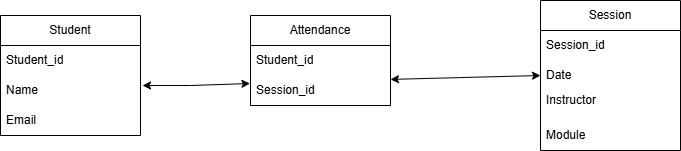

The diagram above was exported from draw.io. Its source (the exported page's mxGraphModel, read from the mxfile embedded in the PNG):
<mxGraphModel dx="860" dy="482" grid="1" gridSize="10" guides="1" tooltips="1" connect="1" arrows="1" fold="1" page="1" pageScale="1" pageWidth="827" pageHeight="1169" math="0" shadow="0">
  <root>
    <mxCell id="0" />
    <mxCell id="1" parent="0" />
    <mxCell id="vH5rVGs8eOO7GCqLHRAL-3" value="Student" style="swimlane;fontStyle=0;childLayout=stackLayout;horizontal=1;startSize=30;horizontalStack=0;resizeParent=1;resizeParentMax=0;resizeLast=0;collapsible=1;marginBottom=0;whiteSpace=wrap;html=1;" parent="1" vertex="1">
      <mxGeometry x="120" y="200" width="140" height="120" as="geometry" />
    </mxCell>
    <mxCell id="vH5rVGs8eOO7GCqLHRAL-4" value="Student_id" style="text;strokeColor=none;fillColor=none;align=left;verticalAlign=middle;spacingLeft=4;spacingRight=4;overflow=hidden;points=[[0,0.5],[1,0.5]];portConstraint=eastwest;rotatable=0;whiteSpace=wrap;html=1;" parent="vH5rVGs8eOO7GCqLHRAL-3" vertex="1">
      <mxGeometry y="30" width="140" height="30" as="geometry" />
    </mxCell>
    <mxCell id="vH5rVGs8eOO7GCqLHRAL-5" value="Name" style="text;strokeColor=none;fillColor=none;align=left;verticalAlign=middle;spacingLeft=4;spacingRight=4;overflow=hidden;points=[[0,0.5],[1,0.5]];portConstraint=eastwest;rotatable=0;whiteSpace=wrap;html=1;" parent="vH5rVGs8eOO7GCqLHRAL-3" vertex="1">
      <mxGeometry y="60" width="140" height="30" as="geometry" />
    </mxCell>
    <mxCell id="vH5rVGs8eOO7GCqLHRAL-6" value="Email" style="text;strokeColor=none;fillColor=none;align=left;verticalAlign=middle;spacingLeft=4;spacingRight=4;overflow=hidden;points=[[0,0.5],[1,0.5]];portConstraint=eastwest;rotatable=0;whiteSpace=wrap;html=1;" parent="vH5rVGs8eOO7GCqLHRAL-3" vertex="1">
      <mxGeometry y="90" width="140" height="30" as="geometry" />
    </mxCell>
    <mxCell id="vH5rVGs8eOO7GCqLHRAL-8" value="Session" style="swimlane;fontStyle=0;childLayout=stackLayout;horizontal=1;startSize=30;horizontalStack=0;resizeParent=1;resizeParentMax=0;resizeLast=0;collapsible=1;marginBottom=0;whiteSpace=wrap;html=1;" parent="1" vertex="1">
      <mxGeometry x="660" y="185" width="140" height="150" as="geometry" />
    </mxCell>
    <mxCell id="vH5rVGs8eOO7GCqLHRAL-9" value="Session_id" style="text;strokeColor=none;fillColor=none;align=left;verticalAlign=middle;spacingLeft=4;spacingRight=4;overflow=hidden;points=[[0,0.5],[1,0.5]];portConstraint=eastwest;rotatable=0;whiteSpace=wrap;html=1;" parent="vH5rVGs8eOO7GCqLHRAL-8" vertex="1">
      <mxGeometry y="30" width="140" height="30" as="geometry" />
    </mxCell>
    <mxCell id="vH5rVGs8eOO7GCqLHRAL-10" value="Date" style="text;strokeColor=none;fillColor=none;align=left;verticalAlign=middle;spacingLeft=4;spacingRight=4;overflow=hidden;points=[[0,0.5],[1,0.5]];portConstraint=eastwest;rotatable=0;whiteSpace=wrap;html=1;" parent="vH5rVGs8eOO7GCqLHRAL-8" vertex="1">
      <mxGeometry y="60" width="140" height="30" as="geometry" />
    </mxCell>
    <mxCell id="vH5rVGs8eOO7GCqLHRAL-11" value="Instructor&lt;div&gt;&lt;br&gt;&lt;/div&gt;" style="text;strokeColor=none;fillColor=none;align=left;verticalAlign=middle;spacingLeft=4;spacingRight=4;overflow=hidden;points=[[0,0.5],[1,0.5]];portConstraint=eastwest;rotatable=0;whiteSpace=wrap;html=1;" parent="vH5rVGs8eOO7GCqLHRAL-8" vertex="1">
      <mxGeometry y="90" width="140" height="30" as="geometry" />
    </mxCell>
    <mxCell id="L2dTehpU3Tf5irktZjxV-1" value="&lt;div&gt;Module&lt;/div&gt;" style="text;strokeColor=none;fillColor=none;align=left;verticalAlign=middle;spacingLeft=4;spacingRight=4;overflow=hidden;points=[[0,0.5],[1,0.5]];portConstraint=eastwest;rotatable=0;whiteSpace=wrap;html=1;" vertex="1" parent="vH5rVGs8eOO7GCqLHRAL-8">
      <mxGeometry y="120" width="140" height="30" as="geometry" />
    </mxCell>
    <mxCell id="L2dTehpU3Tf5irktZjxV-6" value="Attendance" style="swimlane;fontStyle=0;childLayout=stackLayout;horizontal=1;startSize=30;horizontalStack=0;resizeParent=1;resizeParentMax=0;resizeLast=0;collapsible=1;marginBottom=0;whiteSpace=wrap;html=1;" vertex="1" parent="1">
      <mxGeometry x="370" y="200" width="140" height="90" as="geometry" />
    </mxCell>
    <mxCell id="L2dTehpU3Tf5irktZjxV-7" value="Student_id" style="text;strokeColor=none;fillColor=none;align=left;verticalAlign=middle;spacingLeft=4;spacingRight=4;overflow=hidden;points=[[0,0.5],[1,0.5]];portConstraint=eastwest;rotatable=0;whiteSpace=wrap;html=1;" vertex="1" parent="L2dTehpU3Tf5irktZjxV-6">
      <mxGeometry y="30" width="140" height="30" as="geometry" />
    </mxCell>
    <mxCell id="L2dTehpU3Tf5irktZjxV-8" value="Session_id" style="text;strokeColor=none;fillColor=none;align=left;verticalAlign=middle;spacingLeft=4;spacingRight=4;overflow=hidden;points=[[0,0.5],[1,0.5]];portConstraint=eastwest;rotatable=0;whiteSpace=wrap;html=1;" vertex="1" parent="L2dTehpU3Tf5irktZjxV-6">
      <mxGeometry y="60" width="140" height="30" as="geometry" />
    </mxCell>
    <mxCell id="L2dTehpU3Tf5irktZjxV-10" value="" style="endArrow=classic;startArrow=classic;html=1;rounded=0;entryX=-0.004;entryY=0.267;entryDx=0;entryDy=0;entryPerimeter=0;" edge="1" parent="1" target="L2dTehpU3Tf5irktZjxV-8">
      <mxGeometry width="50" height="50" relative="1" as="geometry">
        <mxPoint x="262" y="270" as="sourcePoint" />
        <mxPoint x="340" y="240" as="targetPoint" />
        <Array as="points">
          <mxPoint x="310" y="270" />
        </Array>
      </mxGeometry>
    </mxCell>
    <mxCell id="L2dTehpU3Tf5irktZjxV-11" value="" style="endArrow=classic;startArrow=classic;html=1;rounded=0;exitX=1;exitY=0.5;exitDx=0;exitDy=0;entryX=0;entryY=0.5;entryDx=0;entryDy=0;" edge="1" parent="1" target="vH5rVGs8eOO7GCqLHRAL-10">
      <mxGeometry width="50" height="50" relative="1" as="geometry">
        <mxPoint x="510" y="263.9" as="sourcePoint" />
        <mxPoint x="620.4200000000001" y="260" as="targetPoint" />
      </mxGeometry>
    </mxCell>
  </root>
</mxGraphModel>